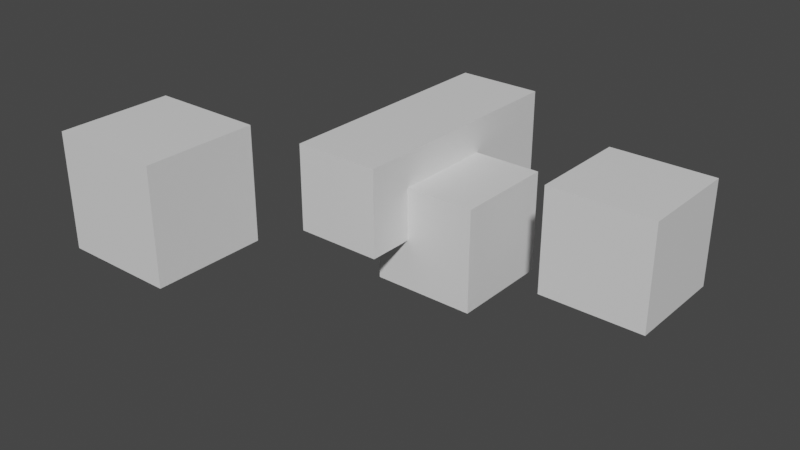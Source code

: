 # Source: api.blend  (saved by Blender 3.6.11; exported with 4.5.12 LTS)
import bpy
from mathutils import Matrix  # noqa: F401  (used for matrix-valued properties, if any)

bpy.ops.wm.read_factory_settings(use_empty=True)
scene = bpy.context.scene
scene.name = 'Scene'

# ---- collections
col_collection = bpy.data.collections.new('Collection'); scene.collection.children.link(col_collection)

# ---- materials (node trees are filled in below, after node groups)
mat_out_7_001 = bpy.data.materials.new('out_7.001')
mat_out_7_001.use_transparent_shadow = False
mat_out_7_001.diffuse_color = (0.8276, 0.006022, 0.006022, 1.0)
mat_mm = bpy.data.materials.new('mm')
mat_mm.use_transparent_shadow = False
mat_mm.diffuse_color = (0.0135, 0.6982, 0.01514, 1.0)
mat_m1 = bpy.data.materials.new('m1')
mat_m1.use_transparent_shadow = False
mat_m1.diffuse_color = (1.0, 0.0, 0.0, 1.0)
mat_out = bpy.data.materials.new('out_')
mat_out.use_transparent_shadow = False
mat_out.diffuse_color = (0.08998, 1.0, 0.02315, 1.0)
mat_m2 = bpy.data.materials.new('m2')
mat_m2.use_transparent_shadow = False
mat_m2.diffuse_color = (0.0, 0.3325, 1.0, 1.0)

# ---- material node trees
mat_out_7_001.use_nodes = True; mat_out_7_001.node_tree.nodes.clear()
_N = mat_out_7_001.node_tree.nodes; _L = mat_out_7_001.node_tree.links
n0 = _N.new('ShaderNodeBsdfPrincipled'); n0.name = 'Principled BSDF'; n0.location = (10, 300)
n0.distribution = 'GGX'
n0.subsurface_method = 'RANDOM_WALK_SKIN'
n0.inputs[3].default_value = 1.45
n0.inputs[27].default_value = (0.0, 0.0, 0.0, 1.0)
n0.inputs[28].default_value = 1.0
n1 = _N.new('ShaderNodeOutputMaterial'); n1.name = 'Material Output'; n1.location = (300, 300)
_L.new(n0.outputs[0], n1.inputs[0])
n1.is_active_output = True
mat_mm.use_nodes = True; mat_mm.node_tree.nodes.clear()
_N = mat_mm.node_tree.nodes; _L = mat_mm.node_tree.links
n0 = _N.new('ShaderNodeBsdfPrincipled'); n0.name = 'Principled BSDF'; n0.location = (10, 300)
n0.distribution = 'GGX'
n0.subsurface_method = 'RANDOM_WALK_SKIN'
n0.inputs[3].default_value = 1.45
n0.inputs[27].default_value = (0.0, 0.0, 0.0, 1.0)
n0.inputs[28].default_value = 1.0
n1 = _N.new('ShaderNodeOutputMaterial'); n1.name = 'Material Output'; n1.location = (300, 300)
_L.new(n0.outputs[0], n1.inputs[0])
n1.is_active_output = True
mat_m1.use_nodes = True; mat_m1.node_tree.nodes.clear()
_N = mat_m1.node_tree.nodes; _L = mat_m1.node_tree.links
n0 = _N.new('ShaderNodeBsdfPrincipled'); n0.name = 'Principled BSDF'; n0.location = (10, 300)
n0.distribution = 'GGX'
n0.subsurface_method = 'RANDOM_WALK_SKIN'
n0.inputs[3].default_value = 1.45
n0.inputs[27].default_value = (0.0, 0.0, 0.0, 1.0)
n0.inputs[28].default_value = 1.0
n1 = _N.new('ShaderNodeOutputMaterial'); n1.name = 'Material Output'; n1.location = (300, 300)
_L.new(n0.outputs[0], n1.inputs[0])
n1.is_active_output = True
mat_out.use_nodes = True; mat_out.node_tree.nodes.clear()
_N = mat_out.node_tree.nodes; _L = mat_out.node_tree.links
n0 = _N.new('ShaderNodeBsdfPrincipled'); n0.name = 'Principled BSDF'; n0.location = (10, 300)
n0.distribution = 'GGX'
n0.subsurface_method = 'RANDOM_WALK_SKIN'
n0.inputs[3].default_value = 1.45
n0.inputs[27].default_value = (0.0, 0.0, 0.0, 1.0)
n0.inputs[28].default_value = 1.0
n1 = _N.new('ShaderNodeOutputMaterial'); n1.name = 'Material Output'; n1.location = (300, 300)
_L.new(n0.outputs[0], n1.inputs[0])
n1.is_active_output = True
mat_m2.use_nodes = True; mat_m2.node_tree.nodes.clear()
_N = mat_m2.node_tree.nodes; _L = mat_m2.node_tree.links
n0 = _N.new('ShaderNodeBsdfPrincipled'); n0.name = 'Principled BSDF'; n0.location = (10, 300)
n0.distribution = 'GGX'
n0.subsurface_method = 'RANDOM_WALK_SKIN'
n0.inputs[3].default_value = 1.45
n0.inputs[27].default_value = (0.0, 0.0, 0.0, 1.0)
n0.inputs[28].default_value = 1.0
n1 = _N.new('ShaderNodeOutputMaterial'); n1.name = 'Material Output'; n1.location = (300, 300)
_L.new(n0.outputs[0], n1.inputs[0])
n1.is_active_output = True

# ---- world
world_world = bpy.data.worlds.new('World'); scene.world = world_world
world_world.use_nodes = True; world_world.node_tree.nodes.clear()
_N = world_world.node_tree.nodes; _L = world_world.node_tree.links
n0 = _N.new('ShaderNodeOutputWorld'); n0.name = 'World Output'; n0.location = (300, 300)
n1 = _N.new('ShaderNodeBackground'); n1.name = 'Background'; n1.location = (10, 300)
n1.inputs[0].default_value = (0.05088, 0.05088, 0.05088, 1.0)
_L.new(n1.outputs[0], n0.inputs[0])
n0.is_active_output = True
world_world.color = (0.05088, 0.05088, 0.05088)
world_world.use_sun_shadow = False
world_world.sun_shadow_jitter_overblur = 0.0

# ---- meshes
me_cube_002 = bpy.data.meshes.new('Cube.002')
me_cube_002.from_pydata([(-1.0, -1.0, -1.0), (-1.0, -1.0, 1.0), (-1.0, 1.0, -1.0), (-1.0, 1.0, 1.0), (1.0, -1.0, -1.0), (1.0, -1.0, 1.0), (1.0, 1.0, -1.0), (1.0, 1.0, 1.0)], [], [(0, 1, 3, 2), (2, 3, 7, 6), (6, 7, 5, 4), (4, 5, 1, 0), (2, 6, 4, 0), (7, 3, 1, 5)])
me_cube_002.polygons.foreach_set('material_index', [1, 1, 1, 0, 1, 1])
_uv = me_cube_002.uv_layers.new(name='UVMap')
_uv.uv.foreach_set('vector', [0.375, 0.0, 0.625, 0.0, 0.625, 0.25, 0.375, 0.25, 0.375, 0.25, 0.625, 0.25, 0.625, 0.5, 0.375, 0.5, 0.375, 0.5, 0.625, 0.5, 0.625, 0.75, 0.375, 0.75, 0.375, 0.75, 0.625, 0.75, 0.625, 1.0, 0.375, 1.0, 0.125, 0.5, 0.375, 0.5, 0.375, 0.75, 0.125, 0.75, 0.625, 0.5, 0.875, 0.5, 0.875, 0.75, 0.625, 0.75])
me_cube_002.materials.append(mat_out_7_001)
me_cube_002.materials.append(mat_mm)
me_cube_002.update()
me_cube = bpy.data.meshes.new('Cube')
me_cube.from_pydata([(-1.0, -1.0, -1.0), (-1.0, -1.0, 1.0), (-1.0, 1.0, -1.0), (-1.0, 1.0, 1.0), (1.0, -1.0, -1.0), (1.0, -1.0, 1.0), (1.0, 1.0, -1.0), (1.0, 1.0, 1.0)], [], [(0, 1, 3, 2), (2, 3, 7, 6), (6, 7, 5, 4), (4, 5, 1, 0), (2, 6, 4, 0), (7, 3, 1, 5)])
me_cube.polygons.foreach_set('material_index', [0, 1, 0, 0, 0, 0])
_uv = me_cube.uv_layers.new(name='UVMap')
_uv.uv.foreach_set('vector', [0.375, 0.0, 0.625, 0.0, 0.625, 0.25, 0.375, 0.25, 0.375, 0.25, 0.625, 0.25, 0.625, 0.5, 0.375, 0.5, 0.375, 0.5, 0.625, 0.5, 0.625, 0.75, 0.375, 0.75, 0.375, 0.75, 0.625, 0.75, 0.625, 1.0, 0.375, 1.0, 0.125, 0.5, 0.375, 0.5, 0.375, 0.75, 0.125, 0.75, 0.625, 0.5, 0.875, 0.5, 0.875, 0.75, 0.625, 0.75])
me_cube.materials.append(mat_m1)
me_cube.materials.append(mat_out)
me_cube.update()
me_cube_003 = bpy.data.meshes.new('Cube.003')
me_cube_003.from_pydata([(-1.0, -1.0, -1.0), (-1.0, -1.0, 1.0), (-1.0, 1.0, -1.0), (-1.0, 1.0, 1.0), (1.0, -1.0, -1.0), (1.0, -1.0, 1.0), (1.0, 1.0, -1.0), (1.0, 1.0, 1.0)], [], [(0, 1, 3, 2), (2, 3, 7, 6), (6, 7, 5, 4), (4, 5, 1, 0), (2, 6, 4, 0), (7, 3, 1, 5)])
_uv = me_cube_003.uv_layers.new(name='UVMap')
_uv.uv.foreach_set('vector', [0.375, 0.0, 0.625, 0.0, 0.625, 0.25, 0.375, 0.25, 0.375, 0.25, 0.625, 0.25, 0.625, 0.5, 0.375, 0.5, 0.375, 0.5, 0.625, 0.5, 0.625, 0.75, 0.375, 0.75, 0.375, 0.75, 0.625, 0.75, 0.625, 1.0, 0.375, 1.0, 0.125, 0.5, 0.375, 0.5, 0.375, 0.75, 0.125, 0.75, 0.625, 0.5, 0.875, 0.5, 0.875, 0.75, 0.625, 0.75])
me_cube_003.materials.append(mat_m2)
me_cube_003.update()
me_cube_006 = bpy.data.meshes.new('Cube.006')
me_cube_006.from_pydata([(-1.0, -1.0, -1.0), (-1.0, -1.0, 1.0), (-1.0, 1.0, -1.0), (-1.0, 1.0, 1.0), (1.0, -1.0, -1.0), (1.0, -1.0, 1.0), (1.0, 1.0, -1.0), (1.0, 1.0, 1.0)], [], [(0, 1, 3, 2), (2, 3, 7, 6), (6, 7, 5, 4), (4, 5, 1, 0), (2, 6, 4, 0), (7, 3, 1, 5)])
_uv = me_cube_006.uv_layers.new(name='UVMap')
_uv.uv.foreach_set('vector', [0.375, 0.0, 0.625, 0.0, 0.625, 0.25, 0.375, 0.25, 0.375, 0.25, 0.625, 0.25, 0.625, 0.5, 0.375, 0.5, 0.375, 0.5, 0.625, 0.5, 0.625, 0.75, 0.375, 0.75, 0.375, 0.75, 0.625, 0.75, 0.625, 1.0, 0.375, 1.0, 0.125, 0.5, 0.375, 0.5, 0.375, 0.75, 0.125, 0.75, 0.625, 0.5, 0.875, 0.5, 0.875, 0.75, 0.625, 0.75])
me_cube_006.materials.append(mat_m2)
me_cube_006.update()

# ---- objects
ob_cube = bpy.data.objects.new('Cube', me_cube_002)
ob_cube_001 = bpy.data.objects.new('Cube.001', me_cube)
ob_cube_003 = bpy.data.objects.new('Cube.003', me_cube_003)
ob_cube_002 = bpy.data.objects.new('Cube.002', me_cube_006)

# ---- transforms, parenting, visibility, modifiers, constraints
ob_cube.location = (-1.183, 0.4819, 0.8197)
ob_cube.scale = (0.8403, 2.38, 0.8403)
ob_cube.hide_viewport = True
ob_cube_001.location = (0.0, 0.0, 0.0)
ob_cube_001.show_wire = True
ob_cube_001.show_all_edges = True
ob_cube_001.use_shape_key_edit_mode = True
ob_cube_003.location = (-2.277, -4.666, 1.746)
ob_cube_003.show_wire = True
ob_cube_003.use_shape_key_edit_mode = True
ob_cube_002.location = (3.181, 0.3352, 0.6897)
ob_cube_002.show_wire = True
ob_cube_002.use_shape_key_edit_mode = True

# ---- collection membership
col_collection.objects.link(ob_cube)
col_collection.objects.link(ob_cube_001)
col_collection.objects.link(ob_cube_003)
col_collection.objects.link(ob_cube_002)

# ---- scene / render settings (as saved in the file)
scene.frame_start = 0; scene.frame_end = 25; scene.frame_set(10)
scene.render.engine = 'BLENDER_EEVEE_NEXT'
scene.cycles.sampling_pattern = 'TABULATED_SOBOL'
scene.view_settings.view_transform = 'Filmic'
bpy.context.view_layer.update()

# ---- added for rendering (the .blend has no active camera and no usable light): camera, sun
cam_auto = bpy.data.cameras.new('AutoCamera')
cam_auto.lens = 50.0
cam_auto.sensor_width = 36.0
cam_auto.clip_end = 1000.0
ob_auto_camera = bpy.data.objects.new('AutoCamera', cam_auto)
scene.collection.objects.link(ob_auto_camera)
ob_auto_camera.location = (10.6163, -14.3621, 9.13377)
ob_auto_camera.rotation_euler = (1.09748, -7.21219e-08, 0.694738)
scene.camera = ob_auto_camera
light_auto_sun = bpy.data.lights.new('AutoSun', 'SUN')
light_auto_sun.energy = 3.0
light_auto_sun.angle = 0.0523599
ob_auto_sun = bpy.data.objects.new('AutoSun', light_auto_sun)
scene.collection.objects.link(ob_auto_sun)
ob_auto_sun.rotation_euler = (0.872665, 0.174533, 0.523599)
bpy.context.view_layer.update()
